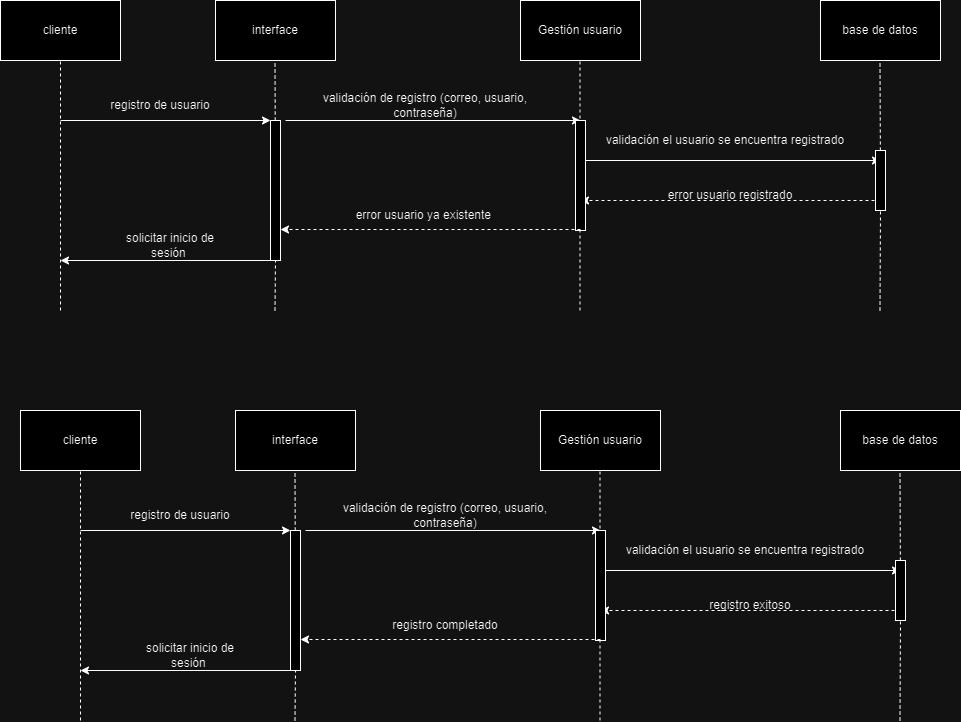

The diagram above was exported from draw.io. Its source (the exported page's mxGraphModel, read from the mxfile embedded in the PNG):
<mxGraphModel dx="1434" dy="772" grid="1" gridSize="10" guides="1" tooltips="1" connect="1" arrows="1" fold="1" page="1" pageScale="1" pageWidth="1169" pageHeight="1654" math="0" shadow="0">
  <root>
    <mxCell id="0" />
    <mxCell id="1" parent="0" />
    <mxCell id="WLklDGYFkha3INH3moOo-1" value="cliente" style="rounded=0;whiteSpace=wrap;html=1;" vertex="1" parent="1">
      <mxGeometry x="30" y="40" width="120" height="60" as="geometry" />
    </mxCell>
    <mxCell id="WLklDGYFkha3INH3moOo-2" value="" style="endArrow=none;dashed=1;html=1;rounded=0;entryX=0.5;entryY=1;entryDx=0;entryDy=0;" edge="1" parent="1" target="WLklDGYFkha3INH3moOo-1">
      <mxGeometry width="50" height="50" relative="1" as="geometry">
        <mxPoint x="90" y="350" as="sourcePoint" />
        <mxPoint x="440" y="370" as="targetPoint" />
      </mxGeometry>
    </mxCell>
    <mxCell id="WLklDGYFkha3INH3moOo-3" value="" style="endArrow=classic;html=1;rounded=0;" edge="1" parent="1">
      <mxGeometry width="50" height="50" relative="1" as="geometry">
        <mxPoint x="90" y="160" as="sourcePoint" />
        <mxPoint x="300" y="160" as="targetPoint" />
      </mxGeometry>
    </mxCell>
    <mxCell id="WLklDGYFkha3INH3moOo-6" value="registro de usuario" style="text;html=1;align=center;verticalAlign=middle;whiteSpace=wrap;rounded=0;" vertex="1" parent="1">
      <mxGeometry x="100" y="130" width="180" height="30" as="geometry" />
    </mxCell>
    <mxCell id="WLklDGYFkha3INH3moOo-8" value="interface" style="rounded=0;whiteSpace=wrap;html=1;" vertex="1" parent="1">
      <mxGeometry x="245" y="40" width="120" height="60" as="geometry" />
    </mxCell>
    <mxCell id="WLklDGYFkha3INH3moOo-9" value="Gestión usuario" style="rounded=0;whiteSpace=wrap;html=1;" vertex="1" parent="1">
      <mxGeometry x="550" y="40" width="120" height="60" as="geometry" />
    </mxCell>
    <mxCell id="WLklDGYFkha3INH3moOo-10" value="" style="endArrow=none;dashed=1;html=1;rounded=0;entryX=0.5;entryY=1;entryDx=0;entryDy=0;" edge="1" parent="1" source="WLklDGYFkha3INH3moOo-4">
      <mxGeometry width="50" height="50" relative="1" as="geometry">
        <mxPoint x="304.5" y="350" as="sourcePoint" />
        <mxPoint x="304.5" y="100" as="targetPoint" />
      </mxGeometry>
    </mxCell>
    <mxCell id="WLklDGYFkha3INH3moOo-11" value="" style="endArrow=none;dashed=1;html=1;rounded=0;entryX=0.5;entryY=1;entryDx=0;entryDy=0;" edge="1" parent="1" target="WLklDGYFkha3INH3moOo-4">
      <mxGeometry width="50" height="50" relative="1" as="geometry">
        <mxPoint x="304.5" y="350" as="sourcePoint" />
        <mxPoint x="304.5" y="100" as="targetPoint" />
      </mxGeometry>
    </mxCell>
    <mxCell id="WLklDGYFkha3INH3moOo-4" value="" style="rounded=0;whiteSpace=wrap;html=1;" vertex="1" parent="1">
      <mxGeometry x="300" y="160" width="10" height="140" as="geometry" />
    </mxCell>
    <mxCell id="WLklDGYFkha3INH3moOo-12" value="" style="endArrow=none;dashed=1;html=1;rounded=0;entryX=0.5;entryY=1;entryDx=0;entryDy=0;" edge="1" parent="1">
      <mxGeometry width="50" height="50" relative="1" as="geometry">
        <mxPoint x="609.5" y="350" as="sourcePoint" />
        <mxPoint x="609.5" y="100" as="targetPoint" />
      </mxGeometry>
    </mxCell>
    <mxCell id="WLklDGYFkha3INH3moOo-13" value="" style="endArrow=none;dashed=1;html=1;rounded=0;entryX=0.5;entryY=1;entryDx=0;entryDy=0;" edge="1" parent="1" source="WLklDGYFkha3INH3moOo-32">
      <mxGeometry width="50" height="50" relative="1" as="geometry">
        <mxPoint x="909.5" y="350" as="sourcePoint" />
        <mxPoint x="909.5" y="100" as="targetPoint" />
      </mxGeometry>
    </mxCell>
    <mxCell id="WLklDGYFkha3INH3moOo-14" value="base de datos" style="rounded=0;whiteSpace=wrap;html=1;" vertex="1" parent="1">
      <mxGeometry x="850" y="40" width="120" height="60" as="geometry" />
    </mxCell>
    <mxCell id="WLklDGYFkha3INH3moOo-15" value="validación de registro (correo, usuario, contraseña)" style="text;html=1;align=center;verticalAlign=middle;whiteSpace=wrap;rounded=0;" vertex="1" parent="1">
      <mxGeometry x="340" y="130" width="230" height="30" as="geometry" />
    </mxCell>
    <mxCell id="WLklDGYFkha3INH3moOo-16" value="validación el usuario se encuentra registrado" style="text;html=1;align=center;verticalAlign=middle;whiteSpace=wrap;rounded=0;" vertex="1" parent="1">
      <mxGeometry x="620" y="160" width="270" height="40" as="geometry" />
    </mxCell>
    <mxCell id="WLklDGYFkha3INH3moOo-17" value="error usuario registrado" style="text;html=1;align=center;verticalAlign=middle;whiteSpace=wrap;rounded=0;" vertex="1" parent="1">
      <mxGeometry x="670" y="220" width="180" height="30" as="geometry" />
    </mxCell>
    <mxCell id="WLklDGYFkha3INH3moOo-18" value="error usuario ya existente&amp;nbsp;" style="text;html=1;align=center;verticalAlign=middle;whiteSpace=wrap;rounded=0;" vertex="1" parent="1">
      <mxGeometry x="370" y="240" width="170" height="30" as="geometry" />
    </mxCell>
    <mxCell id="WLklDGYFkha3INH3moOo-19" value="solicitar inicio de sesión&amp;nbsp;" style="text;html=1;align=center;verticalAlign=middle;whiteSpace=wrap;rounded=0;" vertex="1" parent="1">
      <mxGeometry x="140" y="270" width="120" height="30" as="geometry" />
    </mxCell>
    <mxCell id="WLklDGYFkha3INH3moOo-20" value="" style="endArrow=classic;html=1;rounded=0;" edge="1" parent="1">
      <mxGeometry width="50" height="50" relative="1" as="geometry">
        <mxPoint x="315" y="160" as="sourcePoint" />
        <mxPoint x="610" y="160" as="targetPoint" />
      </mxGeometry>
    </mxCell>
    <mxCell id="WLklDGYFkha3INH3moOo-21" value="" style="endArrow=classic;html=1;rounded=0;" edge="1" parent="1">
      <mxGeometry width="50" height="50" relative="1" as="geometry">
        <mxPoint x="610" y="200" as="sourcePoint" />
        <mxPoint x="910" y="200" as="targetPoint" />
      </mxGeometry>
    </mxCell>
    <mxCell id="WLklDGYFkha3INH3moOo-29" value="" style="endArrow=classic;html=1;rounded=0;dashed=1;strokeColor=default;align=center;verticalAlign=middle;fontFamily=Helvetica;fontSize=11;fontColor=default;labelBackgroundColor=default;" edge="1" parent="1">
      <mxGeometry width="50" height="50" relative="1" as="geometry">
        <mxPoint x="910" y="240" as="sourcePoint" />
        <mxPoint x="610" y="240" as="targetPoint" />
      </mxGeometry>
    </mxCell>
    <mxCell id="WLklDGYFkha3INH3moOo-30" value="" style="rounded=0;whiteSpace=wrap;html=1;" vertex="1" parent="1">
      <mxGeometry x="605" y="160" width="10" height="110" as="geometry" />
    </mxCell>
    <mxCell id="WLklDGYFkha3INH3moOo-31" value="" style="endArrow=classic;html=1;rounded=0;dashed=1;strokeColor=default;align=center;verticalAlign=middle;fontFamily=Helvetica;fontSize=11;fontColor=default;labelBackgroundColor=default;" edge="1" parent="1">
      <mxGeometry width="50" height="50" relative="1" as="geometry">
        <mxPoint x="610" y="269" as="sourcePoint" />
        <mxPoint x="310" y="269" as="targetPoint" />
      </mxGeometry>
    </mxCell>
    <mxCell id="WLklDGYFkha3INH3moOo-33" value="" style="endArrow=none;dashed=1;html=1;rounded=0;entryX=0.5;entryY=1;entryDx=0;entryDy=0;" edge="1" parent="1" target="WLklDGYFkha3INH3moOo-32">
      <mxGeometry width="50" height="50" relative="1" as="geometry">
        <mxPoint x="909.5" y="350" as="sourcePoint" />
        <mxPoint x="909.5" y="100" as="targetPoint" />
      </mxGeometry>
    </mxCell>
    <mxCell id="WLklDGYFkha3INH3moOo-32" value="" style="rounded=0;whiteSpace=wrap;html=1;" vertex="1" parent="1">
      <mxGeometry x="905" y="190" width="10" height="60" as="geometry" />
    </mxCell>
    <mxCell id="WLklDGYFkha3INH3moOo-37" value="" style="endArrow=classic;html=1;rounded=0;exitX=0.5;exitY=1;exitDx=0;exitDy=0;" edge="1" parent="1" source="WLklDGYFkha3INH3moOo-4">
      <mxGeometry width="50" height="50" relative="1" as="geometry">
        <mxPoint x="170" y="390" as="sourcePoint" />
        <mxPoint x="90" y="300" as="targetPoint" />
      </mxGeometry>
    </mxCell>
    <mxCell id="WLklDGYFkha3INH3moOo-38" value="cliente" style="rounded=0;whiteSpace=wrap;html=1;" vertex="1" parent="1">
      <mxGeometry x="50" y="450" width="120" height="60" as="geometry" />
    </mxCell>
    <mxCell id="WLklDGYFkha3INH3moOo-39" value="" style="endArrow=none;dashed=1;html=1;rounded=0;entryX=0.5;entryY=1;entryDx=0;entryDy=0;" edge="1" parent="1" target="WLklDGYFkha3INH3moOo-38">
      <mxGeometry width="50" height="50" relative="1" as="geometry">
        <mxPoint x="110" y="760" as="sourcePoint" />
        <mxPoint x="460" y="780" as="targetPoint" />
      </mxGeometry>
    </mxCell>
    <mxCell id="WLklDGYFkha3INH3moOo-40" value="" style="endArrow=classic;html=1;rounded=0;" edge="1" parent="1">
      <mxGeometry width="50" height="50" relative="1" as="geometry">
        <mxPoint x="110" y="570" as="sourcePoint" />
        <mxPoint x="320" y="570" as="targetPoint" />
      </mxGeometry>
    </mxCell>
    <mxCell id="WLklDGYFkha3INH3moOo-41" value="registro de usuario" style="text;html=1;align=center;verticalAlign=middle;whiteSpace=wrap;rounded=0;" vertex="1" parent="1">
      <mxGeometry x="120" y="540" width="180" height="30" as="geometry" />
    </mxCell>
    <mxCell id="WLklDGYFkha3INH3moOo-42" value="interface" style="rounded=0;whiteSpace=wrap;html=1;" vertex="1" parent="1">
      <mxGeometry x="265" y="450" width="120" height="60" as="geometry" />
    </mxCell>
    <mxCell id="WLklDGYFkha3INH3moOo-43" value="Gestión usuario" style="rounded=0;whiteSpace=wrap;html=1;" vertex="1" parent="1">
      <mxGeometry x="570" y="450" width="120" height="60" as="geometry" />
    </mxCell>
    <mxCell id="WLklDGYFkha3INH3moOo-44" value="" style="endArrow=none;dashed=1;html=1;rounded=0;entryX=0.5;entryY=1;entryDx=0;entryDy=0;" edge="1" parent="1" source="WLklDGYFkha3INH3moOo-46">
      <mxGeometry width="50" height="50" relative="1" as="geometry">
        <mxPoint x="324.5" y="760" as="sourcePoint" />
        <mxPoint x="324.5" y="510" as="targetPoint" />
      </mxGeometry>
    </mxCell>
    <mxCell id="WLklDGYFkha3INH3moOo-45" value="" style="endArrow=none;dashed=1;html=1;rounded=0;entryX=0.5;entryY=1;entryDx=0;entryDy=0;" edge="1" parent="1" target="WLklDGYFkha3INH3moOo-46">
      <mxGeometry width="50" height="50" relative="1" as="geometry">
        <mxPoint x="324.5" y="760" as="sourcePoint" />
        <mxPoint x="324.5" y="510" as="targetPoint" />
      </mxGeometry>
    </mxCell>
    <mxCell id="WLklDGYFkha3INH3moOo-46" value="" style="rounded=0;whiteSpace=wrap;html=1;" vertex="1" parent="1">
      <mxGeometry x="320" y="570" width="10" height="140" as="geometry" />
    </mxCell>
    <mxCell id="WLklDGYFkha3INH3moOo-47" value="" style="endArrow=none;dashed=1;html=1;rounded=0;entryX=0.5;entryY=1;entryDx=0;entryDy=0;" edge="1" parent="1">
      <mxGeometry width="50" height="50" relative="1" as="geometry">
        <mxPoint x="629.5" y="760" as="sourcePoint" />
        <mxPoint x="629.5" y="510" as="targetPoint" />
      </mxGeometry>
    </mxCell>
    <mxCell id="WLklDGYFkha3INH3moOo-48" value="" style="endArrow=none;dashed=1;html=1;rounded=0;entryX=0.5;entryY=1;entryDx=0;entryDy=0;" edge="1" parent="1" source="WLklDGYFkha3INH3moOo-61">
      <mxGeometry width="50" height="50" relative="1" as="geometry">
        <mxPoint x="929.5" y="760" as="sourcePoint" />
        <mxPoint x="929.5" y="510" as="targetPoint" />
      </mxGeometry>
    </mxCell>
    <mxCell id="WLklDGYFkha3INH3moOo-49" value="base de datos" style="rounded=0;whiteSpace=wrap;html=1;" vertex="1" parent="1">
      <mxGeometry x="870" y="450" width="120" height="60" as="geometry" />
    </mxCell>
    <mxCell id="WLklDGYFkha3INH3moOo-50" value="validación de registro (correo, usuario, contraseña)" style="text;html=1;align=center;verticalAlign=middle;whiteSpace=wrap;rounded=0;" vertex="1" parent="1">
      <mxGeometry x="360" y="540" width="230" height="30" as="geometry" />
    </mxCell>
    <mxCell id="WLklDGYFkha3INH3moOo-51" value="validación el usuario se encuentra registrado" style="text;html=1;align=center;verticalAlign=middle;whiteSpace=wrap;rounded=0;" vertex="1" parent="1">
      <mxGeometry x="640" y="570" width="270" height="40" as="geometry" />
    </mxCell>
    <mxCell id="WLklDGYFkha3INH3moOo-52" value="registro exitoso" style="text;html=1;align=center;verticalAlign=middle;whiteSpace=wrap;rounded=0;" vertex="1" parent="1">
      <mxGeometry x="690" y="630" width="180" height="30" as="geometry" />
    </mxCell>
    <mxCell id="WLklDGYFkha3INH3moOo-53" value="registro completado" style="text;html=1;align=center;verticalAlign=middle;whiteSpace=wrap;rounded=0;" vertex="1" parent="1">
      <mxGeometry x="390" y="650" width="170" height="30" as="geometry" />
    </mxCell>
    <mxCell id="WLklDGYFkha3INH3moOo-54" value="solicitar inicio de sesión&amp;nbsp;" style="text;html=1;align=center;verticalAlign=middle;whiteSpace=wrap;rounded=0;" vertex="1" parent="1">
      <mxGeometry x="160" y="680" width="120" height="30" as="geometry" />
    </mxCell>
    <mxCell id="WLklDGYFkha3INH3moOo-55" value="" style="endArrow=classic;html=1;rounded=0;" edge="1" parent="1">
      <mxGeometry width="50" height="50" relative="1" as="geometry">
        <mxPoint x="335" y="570" as="sourcePoint" />
        <mxPoint x="630" y="570" as="targetPoint" />
      </mxGeometry>
    </mxCell>
    <mxCell id="WLklDGYFkha3INH3moOo-56" value="" style="endArrow=classic;html=1;rounded=0;" edge="1" parent="1">
      <mxGeometry width="50" height="50" relative="1" as="geometry">
        <mxPoint x="630" y="610" as="sourcePoint" />
        <mxPoint x="930" y="610" as="targetPoint" />
      </mxGeometry>
    </mxCell>
    <mxCell id="WLklDGYFkha3INH3moOo-57" value="" style="endArrow=classic;html=1;rounded=0;dashed=1;strokeColor=default;align=center;verticalAlign=middle;fontFamily=Helvetica;fontSize=11;fontColor=default;labelBackgroundColor=default;" edge="1" parent="1">
      <mxGeometry width="50" height="50" relative="1" as="geometry">
        <mxPoint x="930" y="650" as="sourcePoint" />
        <mxPoint x="630" y="650" as="targetPoint" />
      </mxGeometry>
    </mxCell>
    <mxCell id="WLklDGYFkha3INH3moOo-58" value="" style="rounded=0;whiteSpace=wrap;html=1;" vertex="1" parent="1">
      <mxGeometry x="625" y="570" width="10" height="110" as="geometry" />
    </mxCell>
    <mxCell id="WLklDGYFkha3INH3moOo-59" value="" style="endArrow=classic;html=1;rounded=0;dashed=1;strokeColor=default;align=center;verticalAlign=middle;fontFamily=Helvetica;fontSize=11;fontColor=default;labelBackgroundColor=default;" edge="1" parent="1">
      <mxGeometry width="50" height="50" relative="1" as="geometry">
        <mxPoint x="630" y="679" as="sourcePoint" />
        <mxPoint x="330" y="679" as="targetPoint" />
      </mxGeometry>
    </mxCell>
    <mxCell id="WLklDGYFkha3INH3moOo-60" value="" style="endArrow=none;dashed=1;html=1;rounded=0;entryX=0.5;entryY=1;entryDx=0;entryDy=0;" edge="1" parent="1" target="WLklDGYFkha3INH3moOo-61">
      <mxGeometry width="50" height="50" relative="1" as="geometry">
        <mxPoint x="929.5" y="760" as="sourcePoint" />
        <mxPoint x="929.5" y="510" as="targetPoint" />
      </mxGeometry>
    </mxCell>
    <mxCell id="WLklDGYFkha3INH3moOo-61" value="" style="rounded=0;whiteSpace=wrap;html=1;" vertex="1" parent="1">
      <mxGeometry x="925" y="600" width="10" height="60" as="geometry" />
    </mxCell>
    <mxCell id="WLklDGYFkha3INH3moOo-62" value="" style="endArrow=classic;html=1;rounded=0;exitX=0.5;exitY=1;exitDx=0;exitDy=0;" edge="1" parent="1" source="WLklDGYFkha3INH3moOo-46">
      <mxGeometry width="50" height="50" relative="1" as="geometry">
        <mxPoint x="190" y="800" as="sourcePoint" />
        <mxPoint x="110" y="710" as="targetPoint" />
      </mxGeometry>
    </mxCell>
  </root>
</mxGraphModel>